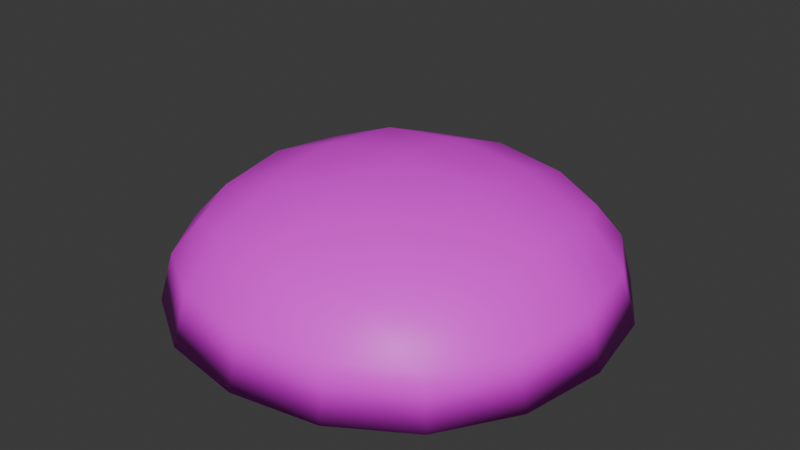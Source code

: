 # Source: TBun.blend  (saved by Blender 5.1.29; exported with 4.5.12 LTS)
import bpy
from mathutils import Matrix  # noqa: F401  (used for matrix-valued properties, if any)

bpy.ops.wm.read_factory_settings(use_empty=True)
scene = bpy.context.scene
scene.name = 'Scene'

# ---- collections
col_collection = bpy.data.collections.new('Collection'); scene.collection.children.link(col_collection)

# ---- images (referenced by path relative to the original .blend; pixels are not part of the script)
import os
ASSET_DIR = os.environ.get("B2B_ASSET_DIR", "")  # directory of the original .blend (textures are referenced by path, not embedded)
HERE = os.path.dirname(os.path.abspath(__file__))  # packed textures are extracted next to this script under _unpacked/

def load_image(name, relpath, width, height, colorspace="sRGB"):
    """Load a texture the original file referenced (path relative to the .blend, or extracted next to this script)."""
    p = next((c for c in (os.path.join(HERE, relpath), os.path.join(ASSET_DIR, relpath)) if relpath and os.path.exists(c)), "")
    if p:
        img = bpy.data.images.load(p, check_existing=True)
        img.name = name
    else:  # same state as the original file: an image datablock whose file is absent (Cycles renders it pink)
        img = bpy.data.images.new(name, width, height)
        img.source = "FILE"
        img.filepath = "//" + (relpath or name)
    img.colorspace_settings.name = colorspace
    return img
img_tbunmaterial = load_image('TBunMaterial', 'textures/TBunMaterial.png', 1024, 1024, 'sRGB')

# ---- materials (node trees are filled in below, after node groups)
mat_tbunmaterial = bpy.data.materials.new('TBunMaterial')
mat_tbunmaterial.alpha_threshold = 0.0
mat_tbunmaterial.use_backface_culling_lightprobe_volume = False
mat_tbunmaterial.roughness = 0.5
mat_tbunmaterial.line_color = (0.0, 0.0, 0.0, 1.0)

# ---- material node trees
mat_tbunmaterial.use_nodes = True; mat_tbunmaterial.node_tree.nodes.clear()
_N = mat_tbunmaterial.node_tree.nodes; _L = mat_tbunmaterial.node_tree.links
n0 = _N.new('ShaderNodeOutputMaterial'); n0.name = 'Material Output'; n0.location = (200, 100)
n1 = _N.new('ShaderNodeBsdfPrincipled'); n1.name = 'Principled BSDF'; n1.location = (-200, 100)
n2 = _N.new('ShaderNodeTexImage'); n2.name = 'Image Texture'; n2.location = (-490, 60)
n2.image = img_tbunmaterial
_L.new(n1.outputs[0], n0.inputs[0])
_L.new(n2.outputs[0], n1.inputs[0])
n0.is_active_output = True

# ---- world
world_world = bpy.data.worlds.new('World'); scene.world = world_world
world_world.use_nodes = True; world_world.node_tree.nodes.clear()
_N = world_world.node_tree.nodes; _L = world_world.node_tree.links
n0 = _N.new('ShaderNodeOutputWorld'); n0.name = 'World Output'; n0.location = (200, 100)
n1 = _N.new('ShaderNodeBackground'); n1.name = 'Background'; n1.location = (-200, 100)
n1.inputs[0].default_value = (0.05088, 0.05088, 0.05088, 1.0)
_L.new(n1.outputs[0], n0.inputs[0])
n0.is_active_output = True
world_world.color = (0.05088, 0.05088, 0.05088)
world_world.sun_shadow_jitter_overblur = 0.0

# ---- meshes
me_cube_001 = bpy.data.meshes.new('Cube.001')
me_cube_001.from_pydata([(-0.5, -0.5, 0.5), (-0.5, 0.5, 0.5), (0.5, -0.5, 0.5), (0.5, 0.5, 0.5), (-0.6096, -0.6096, -3.593e-10), (-0.5729, -0.5729, 0.2966), (-0.5729, -0.2966, 0.5729), (-0.6096, -8.638e-09, 0.6096), (-0.5729, 0.2966, 0.5729), (-0.5729, 0.5729, 0.2966), (-0.6096, 0.6096, -1.187e-09), (-0.2966, 0.5729, 0.5729), (-1.154e-08, 0.6096, 0.6096), (0.2966, 0.5729, 0.5729), (0.5729, 0.5729, 0.2966), (0.6096, 0.6096, -1.187e-09), (0.5729, 0.2966, 0.5729), (0.6096, 7.81e-09, 0.6096), (0.5729, -0.2966, 0.5729), (0.5729, -0.5729, 0.2966), (0.6096, -0.6096, -1.187e-09), (0.2966, -0.5729, 0.5729), (8.638e-09, -0.6096, 0.6096), (-0.2966, -0.5729, 0.5729), (-0.7818, -0.3331, -7.449e-09), (-0.729, -0.3162, 0.3162), (-0.8395, -1.257e-08, 6.263e-09), (-0.7818, -7.032e-09, 0.3331), (-0.7818, 0.3331, 9.731e-09), (-0.729, 0.3162, 0.3162), (-0.3331, 0.7818, -1.024e-08), (-0.3162, 0.729, 0.3162), (8.954e-09, 0.8395, 5.436e-09), (-4.135e-09, 0.7818, 0.3331), (0.3331, 0.7818, 6.937e-09), (0.3162, 0.729, 0.3162), (0.7818, 0.3331, -1.024e-08), (0.729, 0.3162, 0.3162), (0.8395, -8.954e-09, 5.436e-09), (0.7818, 4.135e-09, 0.3331), (0.7818, -0.3331, 1.066e-08), (0.729, -0.3162, 0.3162), (0.3331, -0.7818, -1.024e-08), (0.3162, -0.729, 0.3162), (-8.954e-09, -0.8395, 5.436e-09), (4.135e-09, -0.7818, 0.3331), (-0.3331, -0.7818, 6.937e-09), (-0.3162, -0.729, 0.3162), (0.3162, 0.3162, 0.729), (8.38e-09, 0.3331, 0.7818), (-0.3162, 0.3162, 0.729), (0.3331, -1.956e-08, 0.7818), (-6.755e-10, -9.782e-09, 0.8395), (-0.3331, -4.182e-10, 0.7818), (0.3162, -0.3162, 0.729), (-1.449e-08, -0.3331, 0.7818), (-0.3162, -0.3162, 0.729), (-0.2589, 0.5603, 2.43e-08), (-0.4533, 0.1819, 3.686e-08), (-0.5718, -0.2315, 2.497e-08), (0.171, 0.4269, 3.52e-08), (1.49e-08, 2.235e-08, 4.997e-08), (-0.171, -0.4269, 3.474e-08), (0.5718, 0.2315, 2.555e-08), (0.4533, -0.1819, 3.815e-08), (0.2589, -0.5603, 2.445e-08)], [], [(24, 25, 27, 26), (26, 27, 29, 28), (4, 5, 25, 24), (5, 0, 6, 25), (25, 6, 7, 27), (27, 7, 8, 29), (29, 8, 1, 9), (28, 29, 9, 10), (30, 31, 33, 32), (32, 33, 35, 34), (10, 9, 31, 30), (9, 1, 11, 31), (31, 11, 12, 33), (33, 12, 13, 35), (35, 13, 3, 14), (34, 35, 14, 15), (36, 37, 39, 38), (38, 39, 41, 40), (15, 14, 37, 36), (14, 3, 16, 37), (37, 16, 17, 39), (39, 17, 18, 41), (41, 18, 2, 19), (40, 41, 19, 20), (42, 43, 45, 44), (44, 45, 47, 46), (20, 19, 43, 42), (19, 2, 21, 43), (43, 21, 22, 45), (45, 22, 23, 47), (47, 23, 0, 5), (46, 47, 5, 4), (48, 49, 52, 51), (49, 50, 53, 52), (51, 52, 55, 54), (52, 53, 56, 55), (3, 13, 48, 16), (13, 12, 49, 48), (12, 11, 50, 49), (11, 1, 8, 50), (50, 8, 7, 53), (53, 7, 6, 56), (56, 6, 0, 23), (55, 56, 23, 22), (54, 55, 22, 21), (18, 54, 21, 2), (17, 51, 54, 18), (16, 48, 51, 17), (30, 32, 57, 10), (32, 34, 60, 57), (34, 15, 63, 60), (15, 36, 38, 63), (10, 57, 58, 28), (57, 60, 61, 58), (60, 63, 64, 61), (63, 38, 40, 64), (28, 58, 59, 26), (58, 61, 62, 59), (61, 64, 65, 62), (64, 40, 20, 65), (26, 59, 4, 24), (59, 62, 46, 4), (62, 65, 44, 46), (65, 20, 42, 44)])
me_cube_001.polygons.foreach_set('use_smooth', [True] * 64)
_uv = me_cube_001.uv_layers.new(name='UVMap')
_uv.uv.foreach_set('vector', [0.7428, 0.604, 0.6552, 0.5948, 0.6506, 0.5114, 0.7428, 0.5166, 0.7428, 0.5166, 0.6506, 0.5114, 0.6439, 0.4442, 0.7308, 0.4453, 0.7299, 0.694, 0.6487, 0.6786, 0.6552, 0.5948, 0.7428, 0.604, 0.6487, 0.6786, 0.5872, 0.6634, 0.5723, 0.6018, 0.6552, 0.5948, 0.6552, 0.5948, 0.5723, 0.6018, 0.5613, 0.5246, 0.6506, 0.5114, 0.6506, 0.5114, 0.5613, 0.5246, 0.5616, 0.4606, 0.6439, 0.4442, 0.1748, 0.8028, 0.09964, 0.7651, 0.1341, 0.7186, 0.1967, 0.728, 0.261, 0.8175, 0.1748, 0.8028, 0.1967, 0.728, 0.279, 0.7356, 0.2833, 0.6448, 0.1953, 0.6439, 0.1829, 0.5613, 0.2751, 0.5578, 0.2751, 0.5578, 0.1829, 0.5613, 0.1698, 0.4951, 0.2565, 0.488, 0.279, 0.7356, 0.1967, 0.728, 0.1953, 0.6439, 0.2833, 0.6448, 0.1967, 0.728, 0.1341, 0.7186, 0.1134, 0.6587, 0.1953, 0.6439, 0.1953, 0.6439, 0.1134, 0.6587, 0.09515, 0.5829, 0.1829, 0.5613, 0.1829, 0.5613, 0.09515, 0.5829, 0.08946, 0.5191, 0.1698, 0.4951, 0.8477, 0.4442, 0.9291, 0.4651, 0.9053, 0.5178, 0.8422, 0.522, 0.7603, 0.4482, 0.8477, 0.4442, 0.8422, 0.522, 0.7601, 0.532, 0.7752, 0.6217, 0.8614, 0.6038, 0.8911, 0.6819, 0.8017, 0.7049, 0.8017, 0.7049, 0.8911, 0.6819, 0.9179, 0.7438, 0.8347, 0.7692, 0.7601, 0.532, 0.8422, 0.522, 0.8614, 0.6038, 0.7752, 0.6217, 0.8422, 0.522, 0.9053, 0.5178, 0.9383, 0.5719, 0.8614, 0.6038, 0.8614, 0.6038, 0.9383, 0.5719, 0.9722, 0.6422, 0.8911, 0.6819, 0.8911, 0.6819, 0.9722, 0.6422, 0.9913, 0.7033, 0.9179, 0.7438, 0.488, 0.2875, 0.5426, 0.2662, 0.5637, 0.3248, 0.5357, 0.3568, 0.8347, 0.7692, 0.9179, 0.7438, 0.9446, 0.7757, 0.8691, 0.8019, 0.6351, 0.8673, 0.5542, 0.8398, 0.5835, 0.8073, 0.6707, 0.8343, 0.6707, 0.8343, 0.5835, 0.8073, 0.6198, 0.751, 0.7043, 0.7738, 0.5124, 0.3834, 0.5357, 0.3568, 0.6106, 0.395, 0.5921, 0.4269, 0.5357, 0.3568, 0.5637, 0.3248, 0.6246, 0.3381, 0.6106, 0.395, 0.6106, 0.395, 0.6246, 0.3381, 0.7086, 0.3422, 0.6993, 0.4044, 0.5835, 0.8073, 0.509, 0.7553, 0.5486, 0.7064, 0.6198, 0.751, 0.6198, 0.751, 0.5486, 0.7064, 0.5872, 0.6634, 0.6487, 0.6786, 0.7043, 0.7738, 0.6198, 0.751, 0.6487, 0.6786, 0.7299, 0.694, 0.6065, 0.08666, 0.6954, 0.07496, 0.7057, 0.163, 0.6116, 0.1705, 0.6954, 0.07496, 0.7799, 0.0783, 0.7943, 0.1617, 0.7057, 0.163, 0.6116, 0.1705, 0.7057, 0.163, 0.7105, 0.2573, 0.6209, 0.2597, 0.7057, 0.163, 0.7943, 0.1617, 0.7943, 0.2513, 0.7105, 0.2573, 0.9053, 0.5178, 0.9291, 0.4651, 0.9913, 0.5189, 0.9383, 0.5719, 0.5986, 0.02461, 0.6809, 0.008683, 0.6954, 0.07496, 0.6065, 0.08666, 0.09515, 0.5829, 0.1134, 0.6587, 0.05028, 0.6994, 0.02526, 0.6216, 0.1134, 0.6587, 0.1341, 0.7186, 0.09964, 0.7651, 0.05028, 0.6994, 0.05028, 0.6994, 0.09964, 0.7651, 0.06483, 0.8175, 0.008683, 0.7498, 0.488, 0.5565, 0.5613, 0.5246, 0.5723, 0.6018, 0.5056, 0.6363, 0.5056, 0.6363, 0.5723, 0.6018, 0.5872, 0.6634, 0.5486, 0.7064, 0.7105, 0.2573, 0.7943, 0.2513, 0.7873, 0.3303, 0.7086, 0.3422, 0.6209, 0.2597, 0.7105, 0.2573, 0.7086, 0.3422, 0.6246, 0.3381, 0.5426, 0.2662, 0.6209, 0.2597, 0.6246, 0.3381, 0.5637, 0.3248, 0.5276, 0.1835, 0.6116, 0.1705, 0.6209, 0.2597, 0.5426, 0.2662, 0.5291, 0.1039, 0.6065, 0.08666, 0.6116, 0.1705, 0.5276, 0.1835, 0.3686, 0.4389, 0.2797, 0.4707, 0.3376, 0.3815, 0.4364, 0.3784, 0.2797, 0.4707, 0.1853, 0.4707, 0.213, 0.3653, 0.3376, 0.3815, 0.1853, 0.4707, 0.101, 0.4364, 0.09338, 0.3306, 0.213, 0.3653, 0.101, 0.4364, 0.04042, 0.3686, 0.008683, 0.2797, 0.09338, 0.3306, 0.4364, 0.3784, 0.3376, 0.3815, 0.3731, 0.2681, 0.4707, 0.2941, 0.3376, 0.3815, 0.213, 0.3653, 0.2397, 0.2397, 0.3731, 0.2681, 0.213, 0.3653, 0.09338, 0.3306, 0.1063, 0.2112, 0.2397, 0.2397, 0.09338, 0.3306, 0.008683, 0.2797, 0.008683, 0.1853, 0.1063, 0.2112, 0.4707, 0.2941, 0.3731, 0.2681, 0.386, 0.1487, 0.4707, 0.1997, 0.3731, 0.2681, 0.2397, 0.2397, 0.2664, 0.1141, 0.386, 0.1487, 0.2397, 0.2397, 0.1063, 0.2112, 0.1417, 0.09784, 0.2664, 0.1141, 0.1063, 0.2112, 0.008683, 0.1853, 0.04291, 0.101, 0.1417, 0.09784, 0.4707, 0.1997, 0.386, 0.1487, 0.3784, 0.04291, 0.4389, 0.1108, 0.386, 0.1487, 0.2664, 0.1141, 0.2941, 0.008683, 0.3784, 0.04291, 0.2664, 0.1141, 0.1417, 0.09784, 0.1997, 0.008683, 0.2941, 0.008683, 0.1417, 0.09784, 0.04291, 0.101, 0.1108, 0.04042, 0.1997, 0.008683])
me_cube_001.materials.append(mat_tbunmaterial)
me_cube_001.update()

# ---- objects
ob_cube = bpy.data.objects.new('Cube', me_cube_001)

# ---- transforms, parenting, visibility, modifiers, constraints
ob_cube.location = (0.0, 0.0, 0.0)
ob_cube.scale = (1.0, 1.0, 0.623)

# ---- collection membership
col_collection.objects.link(ob_cube)

# ---- scene / render settings (as saved in the file)
scene.frame_start = 1; scene.frame_end = 250; scene.frame_set(1)
scene.render.engine = 'BLENDER_EEVEE_NEXT'
scene.render.bake_bias = 0.0
scene.render.bake_samples = 0
scene.cycles.sampling_pattern = 'TABULATED_SOBOL'
scene.eevee.use_volume_custom_range = False
bpy.context.view_layer.update()

# ---- added for rendering (the .blend has no active camera and no usable light): camera, sun
cam_auto = bpy.data.cameras.new('AutoCamera')
cam_auto.lens = 50.0
cam_auto.sensor_width = 36.0
cam_auto.clip_end = 1000.0
ob_auto_camera = bpy.data.objects.new('AutoCamera', cam_auto)
scene.collection.objects.link(ob_auto_camera)
ob_auto_camera.location = (2.24959, -2.6995, 2.06116)
ob_auto_camera.rotation_euler = (1.09748, -7.21219e-08, 0.694738)
scene.camera = ob_auto_camera
light_auto_sun = bpy.data.lights.new('AutoSun', 'SUN')
light_auto_sun.energy = 3.0
light_auto_sun.angle = 0.0523599
ob_auto_sun = bpy.data.objects.new('AutoSun', light_auto_sun)
scene.collection.objects.link(ob_auto_sun)
ob_auto_sun.rotation_euler = (0.872665, 0.174533, 0.523599)
bpy.context.view_layer.update()
